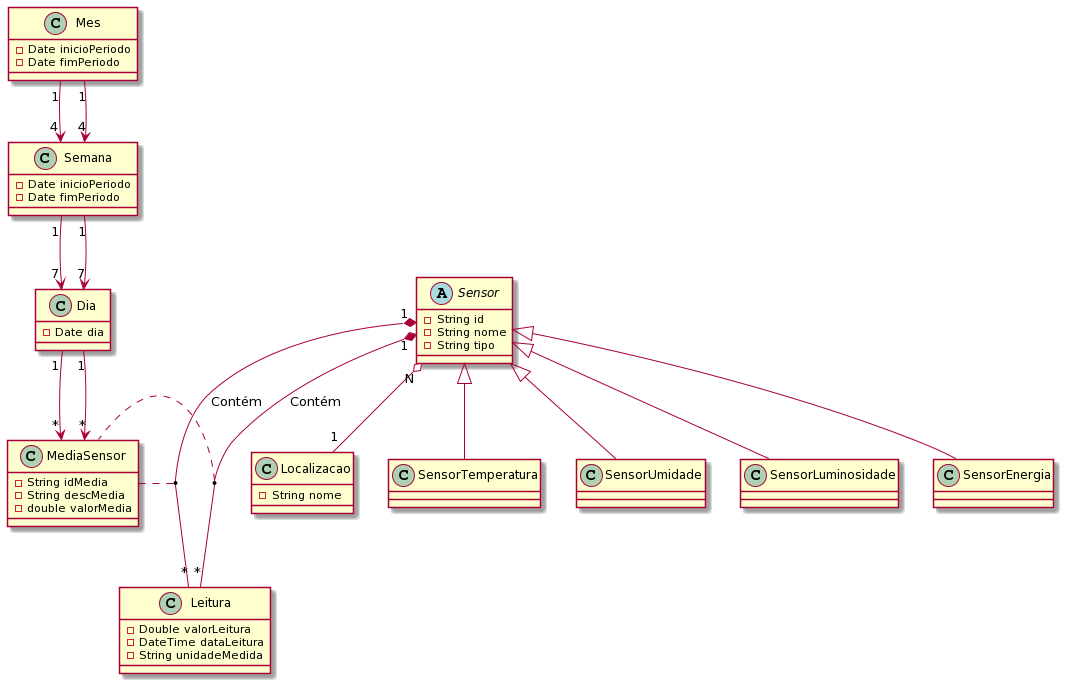

The diagram above was rendered by PlantUML. Its source (embedded in the PNG):
@startuml
class Localizacao {
 -String nome
}
abstract class Sensor {
 -String id
 -String nome
 -String tipo
 
}

class Leitura {
 -Double valorLeitura
 -DateTime dataLeitura
 -String unidadeMedida
}



class MediaSensor {
 -String idMedia
 -String descMedia
 -double valorMedia
}

class Dia {
 -Date dia
}

class Semana {
 -Date inicioPeriodo
 -Date fimPeriodo
}

class Mes {
 -Date inicioPeriodo
 -Date fimPeriodo

}



Sensor "N" o-- "1" Localizacao


Sensor "1" *-- "*" Leitura: Contém
(Sensor, Leitura) .. MediaSensor


Dia "1" --> "*" MediaSensor
Semana "1" --> "7" Dia
Mes "1" --> "4" Semana



Sensor <|-- SensorTemperatura
Sensor <|-- SensorUmidade
Sensor <|-- SensorLuminosidade
Sensor <|-- SensorEnergia


Sensor "1" *-- "*" Leitura: Contém
(Sensor, Leitura) .. MediaSensor


Dia "1" --> "*" MediaSensor
Semana "1" --> "7" Dia
Mes "1" --> "4" Semana
@enduml